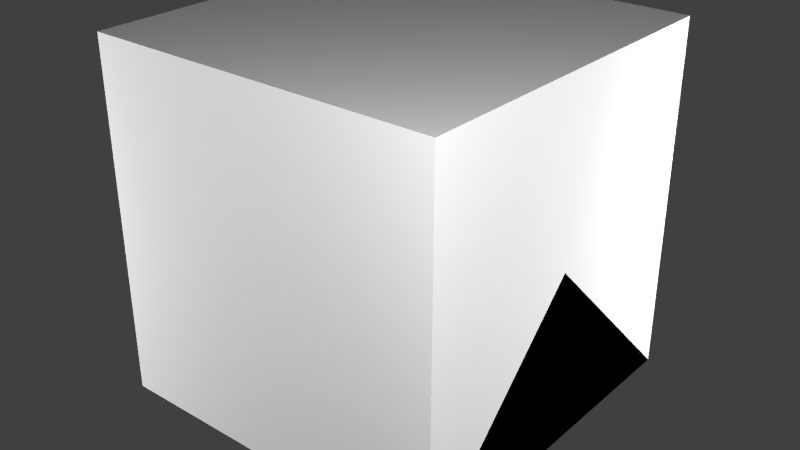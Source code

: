 # Source: IndustrialPanel.blend  (saved by Blender 2.72.0; exported with 4.5.12 LTS)
import bpy
from mathutils import Matrix  # noqa: F401  (used for matrix-valued properties, if any)

bpy.ops.wm.read_factory_settings(use_empty=True)
scene = bpy.context.scene
scene.name = 'Scene'

# ---- collections
col_collection_1 = bpy.data.collections.new('Collection 1'); scene.collection.children.link(col_collection_1)

# ---- materials (node trees are filled in below, after node groups)
mat_material = bpy.data.materials.new('Material')
mat_material.alpha_threshold = 0.0
mat_material.use_transparent_shadow = False
mat_material.roughness = 0.5
mat_material.line_color = (0.0, 0.0, 0.0, 1.0)

# ---- material node trees

# ---- world
world_world = bpy.data.worlds.new('World'); scene.world = world_world
world_world.color = (0.05088, 0.05088, 0.05088)
world_world.use_sun_shadow = False
world_world.sun_shadow_jitter_overblur = 0.0
world_world.cycles.sampling_method = 'MANUAL'
world_world.cycles.sample_map_resolution = 256

# ---- lights
light_point3 = bpy.data.lights.new('Point3', 'POINT')
light_point3.transmission_factor = 0.0
light_point3.energy = 100.0
light_point3.shadow_buffer_clip_start = 0.5
light_point3.shadow_soft_size = 0.1
light_point3.shadow_maximum_resolution = 0.006
light_point3.use_absolute_resolution = True
light_point3.cycles.use_multiple_importance_sampling = False
light_point2 = bpy.data.lights.new('Point2', 'POINT')
light_point2.transmission_factor = 0.0
light_point2.energy = 100.0
light_point2.shadow_buffer_clip_start = 0.5
light_point2.shadow_soft_size = 0.1
light_point2.shadow_maximum_resolution = 0.006
light_point2.use_absolute_resolution = True
light_point2.cycles.use_multiple_importance_sampling = False
light_point1 = bpy.data.lights.new('Point1', 'POINT')
light_point1.transmission_factor = 0.0
light_point1.energy = 100.0
light_point1.shadow_buffer_clip_start = 0.5
light_point1.shadow_soft_size = 0.1
light_point1.shadow_maximum_resolution = 0.006
light_point1.use_absolute_resolution = True
light_point1.cycles.use_multiple_importance_sampling = False
light_point0 = bpy.data.lights.new('Point0', 'POINT')
light_point0.transmission_factor = 0.0
light_point0.energy = 100.0
light_point0.shadow_buffer_clip_start = 0.5
light_point0.shadow_soft_size = 0.1
light_point0.shadow_maximum_resolution = 0.006
light_point0.use_absolute_resolution = True
light_point0.cycles.use_multiple_importance_sampling = False

# ---- meshes
me_main = bpy.data.meshes.new('main')
me_main.from_pydata([(-0.4, 0.02112, -0.3759), (-0.4, 0.09861, 0.361), (0.4, 0.09861, 0.361), (0.4, 0.02112, -0.3759), (-0.4, -0.05295, -0.3681), (-0.4, 0.02456, 0.3688), (0.4, 0.02456, 0.3688), (0.4, -0.05295, -0.3681), (-0.4, -0.03821, -0.2279), (0.4, -0.03821, -0.2279), (-0.4, 0.01933, 0.319), (0.4, 0.01933, 0.319), (-0.35, -0.03821, -0.2279), (-0.35, 0.01933, 0.319), (0.35, -0.03821, -0.2279), (0.35, 0.01933, 0.319), (-0.35, -0.02968, -0.2288), (-0.35, 0.02786, 0.3181), (0.35, -0.02968, -0.2288), (0.35, 0.02786, 0.3181)], [], [(4, 8, 10, 5, 1, 0), (5, 6, 2, 1), (6, 11, 9, 7, 3, 2), (7, 4, 0, 3), (11, 6, 5, 10, 13, 15), (7, 9, 14, 12, 8, 4), (12, 13, 10, 8), (9, 11, 15, 14), (14, 15, 19, 18), (19, 17, 16, 18), (13, 12, 16, 17), (15, 13, 17, 19), (12, 14, 18, 16)])
_uv = me_main.uv_layers.new(name='UVMap')
_uv.uv.foreach_set('vector', [0.4062, 0.8438, 0.4688, 0.8438, 0.7812, 0.8438, 0.7812, 0.8438, 0.7812, 0.7812, 0.4062, 0.7812, 0.4062, 0.9844, 0.7812, 0.9844, 0.7812, 0.9219, 0.4062, 0.9219, 0.7812, 0.7734, 0.7188, 0.7734, 0.4688, 0.7734, 0.4062, 0.7734, 0.4062, 0.7109, 0.7812, 0.7109, 0.8047, 0.6641, 0.4062, 0.6641, 0.4062, 0.7031, 0.8047, 0.7031, 0.7812, 0.8516, 0.7812, 0.9141, 0.4062, 0.9141, 0.4062, 0.8516, 0.4062, 0.8516, 0.7812, 0.8516, 0.9766, 0.3281, 0.9766, 0.4844, 0.9141, 0.4844, 0.09375, 0.4844, 0.03125, 0.4844, 0.03125, 0.3281, 0.9219, 0.7344, 0.9219, 0.9844, 0.8594, 0.9844, 0.8594, 0.7344, 0.8516, 0.7344, 0.8516, 0.9844, 0.7891, 0.9844, 0.7891, 0.7344, 0.2734, 0.5703, 0.5234, 0.5703, 0.5234, 0.5078, 0.2734, 0.5078, 0.3906, 0.9844, 0.01562, 0.9844, 0.01562, 0.6719, 0.3906, 0.6719, 0.2656, 0.5703, 0.01562, 0.5703, 0.01562, 0.5078, 0.2656, 0.5078, 0.3906, 0.6406, 0.01562, 0.6406, 0.01562, 0.5781, 0.3906, 0.5781, 0.3984, 0.6406, 0.7734, 0.6406, 0.7734, 0.5781, 0.3984, 0.5781])
me_main.use_remesh_preserve_volume = False
me_main.use_remesh_preserve_attributes = False
me_main.use_mirror_vertex_groups = False
me_main.update()
me_cube_002 = bpy.data.meshes.new('Cube.002')
me_cube_002.from_pydata([(0.5, 0.5, 0.0), (0.5, -0.5, 0.0), (-0.5, -0.5, 0.0), (-0.5, 0.5, 0.0), (0.5, -3.129e-07, 0.5), (-0.5, 7.451e-08, 0.5)], [], [(0, 1, 2, 3), (1, 4, 5, 2), (0, 4, 1), (2, 5, 3), (4, 0, 3, 5)])
me_cube_002.materials.append(mat_material)
me_cube_002.use_remesh_preserve_volume = False
me_cube_002.use_remesh_preserve_attributes = False
me_cube_002.use_mirror_vertex_groups = False
me_cube_002.update()
me_cube_001 = bpy.data.meshes.new('Cube.001')
me_cube_001.from_pydata([(0.5, 0.5, 0.0), (0.5, -0.5, 0.0), (-0.5, -0.5, 0.0), (-0.5, 0.5, 0.0), (-8.196e-08, -1.192e-07, 0.5)], [], [(0, 1, 2, 3), (0, 4, 1), (1, 4, 2), (2, 4, 3), (4, 0, 3)])
me_cube_001.materials.append(mat_material)
me_cube_001.use_remesh_preserve_volume = False
me_cube_001.use_remesh_preserve_attributes = False
me_cube_001.use_mirror_vertex_groups = False
me_cube_001.update()
me_cube = bpy.data.meshes.new('Cube')
me_cube.from_pydata([(0.5, 0.5, 0.0), (0.5, -0.5, 0.0), (-0.5, -0.5, 0.0), (-0.5, 0.5, 0.0), (0.5, 0.5, 1.0), (0.5, -0.5, 1.0), (-0.5, -0.5, 1.0), (-0.5, 0.5, 1.0)], [], [(0, 1, 2, 3), (4, 7, 6, 5), (0, 4, 5, 1), (1, 5, 6, 2), (2, 6, 7, 3), (4, 0, 3, 7)])
me_cube.materials.append(mat_material)
me_cube.use_remesh_preserve_volume = False
me_cube.use_remesh_preserve_attributes = False
me_cube.use_mirror_vertex_groups = False
me_cube.update()

# ---- objects
ob_main = bpy.data.objects.new('main', me_main)
ob_point3 = bpy.data.objects.new('Point3', light_point3)
ob_point2 = bpy.data.objects.new('Point2', light_point2)
ob_point1 = bpy.data.objects.new('Point1', light_point1)
ob_point0 = bpy.data.objects.new('Point0', light_point0)
ob_minecraft_2_edge_connectivity = bpy.data.objects.new('Minecraft 2 Edge Connectivity', me_cube_002)
ob_minecraft_4_edge_connectivity = bpy.data.objects.new('Minecraft 4 Edge Connectivity', me_cube_001)
ob_minecraft_block = bpy.data.objects.new('Minecraft Block', me_cube)

# ---- transforms, parenting, visibility, modifiers, constraints
ob_main.location = (0.0152, -4.994e-08, 0.0603)
ob_main.rotation_euler = (-1.466, 4.371e-08, 4.712)
ob_main.lineart.crease_threshold = 0.0
ob_point3.location = (-1.642, -1.35, 0.5249)
ob_point3.hide_viewport = True
ob_point3.hide_select = True
ob_point3.lineart.crease_threshold = 0.0
ob_point2.location = (1.358, 1.15, 0.5249)
ob_point2.hide_viewport = True
ob_point2.hide_select = True
ob_point2.lineart.crease_threshold = 0.0
ob_point1.location = (-1.642, 1.15, -0.7251)
ob_point1.hide_viewport = True
ob_point1.hide_select = True
ob_point1.lineart.crease_threshold = 0.0
ob_point0.location = (1.354, -1.362, 1.556)
ob_point0.hide_viewport = True
ob_point0.hide_select = True
ob_point0.lineart.crease_threshold = 0.0
ob_minecraft_2_edge_connectivity.location = (0.0, 0.0, 0.0)
ob_minecraft_2_edge_connectivity.lock_location = (True, True, True)
ob_minecraft_2_edge_connectivity.lock_rotation = (True, True, True)
ob_minecraft_2_edge_connectivity.lock_rotations_4d = False
ob_minecraft_2_edge_connectivity.lock_scale = (True, True, True)
ob_minecraft_2_edge_connectivity.empty_display_type = 'ARROWS'
ob_minecraft_2_edge_connectivity.hide_viewport = True
ob_minecraft_2_edge_connectivity.hide_select = True
ob_minecraft_2_edge_connectivity.display_type = 'WIRE'
ob_minecraft_2_edge_connectivity.lineart.crease_threshold = 0.0
ob_minecraft_4_edge_connectivity.location = (0.0, 0.0, 0.0)
ob_minecraft_4_edge_connectivity.lock_location = (True, True, True)
ob_minecraft_4_edge_connectivity.lock_rotation = (True, True, True)
ob_minecraft_4_edge_connectivity.lock_rotations_4d = False
ob_minecraft_4_edge_connectivity.lock_scale = (True, True, True)
ob_minecraft_4_edge_connectivity.empty_display_type = 'ARROWS'
ob_minecraft_4_edge_connectivity.hide_viewport = True
ob_minecraft_4_edge_connectivity.hide_select = True
ob_minecraft_4_edge_connectivity.display_type = 'WIRE'
ob_minecraft_4_edge_connectivity.lineart.crease_threshold = 0.0
ob_minecraft_block.location = (0.0, 0.0, 0.0)
ob_minecraft_block.lock_location = (True, True, True)
ob_minecraft_block.lock_rotation = (True, True, True)
ob_minecraft_block.lock_rotations_4d = False
ob_minecraft_block.lock_scale = (True, True, True)
ob_minecraft_block.empty_display_type = 'ARROWS'
ob_minecraft_block.hide_select = True
ob_minecraft_block.display_type = 'WIRE'
ob_minecraft_block.lineart.crease_threshold = 0.0

# ---- collection membership
col_collection_1.objects.link(ob_main)
col_collection_1.objects.link(ob_point3)
col_collection_1.objects.link(ob_point2)
col_collection_1.objects.link(ob_point1)
col_collection_1.objects.link(ob_point0)
col_collection_1.objects.link(ob_minecraft_2_edge_connectivity)
col_collection_1.objects.link(ob_minecraft_4_edge_connectivity)
col_collection_1.objects.link(ob_minecraft_block)

# ---- scene / render settings (as saved in the file)
scene.frame_start = 1; scene.frame_end = 250; scene.frame_set(1)
scene.render.engine = 'BLENDER_EEVEE_NEXT'
scene.render.image_settings.color_mode = 'RGB'
scene.render.image_settings.compression = 90
scene.render.resolution_percentage = 50
scene.render.dither_intensity = 0.0
scene.render.bake_margin = 2
scene.cycles.use_denoising = False
scene.cycles.samples = 10
scene.cycles.sampling_pattern = 'TABULATED_SOBOL'
scene.cycles.light_sampling_threshold = 0.0
scene.cycles.use_adaptive_sampling = False
scene.cycles.use_light_tree = False
scene.cycles.blur_glossy = 0.0
scene.cycles.volume_bounces = 1
scene.cycles.pixel_filter_type = 'GAUSSIAN'
scene.cycles.sample_clamp_indirect = 0.0
scene.view_settings.view_transform = 'Standard'
bpy.context.view_layer.update()

# ---- added for rendering (the .blend has no active camera): camera
cam_auto = bpy.data.cameras.new('AutoCamera')
cam_auto.lens = 50.0
cam_auto.sensor_width = 36.0
cam_auto.clip_end = 1000.0
ob_auto_camera = bpy.data.objects.new('AutoCamera', cam_auto)
scene.collection.objects.link(ob_auto_camera)
ob_auto_camera.location = (1.64474, -1.97368, 1.77725)
ob_auto_camera.rotation_euler = (1.09748, -7.21219e-08, 0.694738)
scene.camera = ob_auto_camera
bpy.context.view_layer.update()
